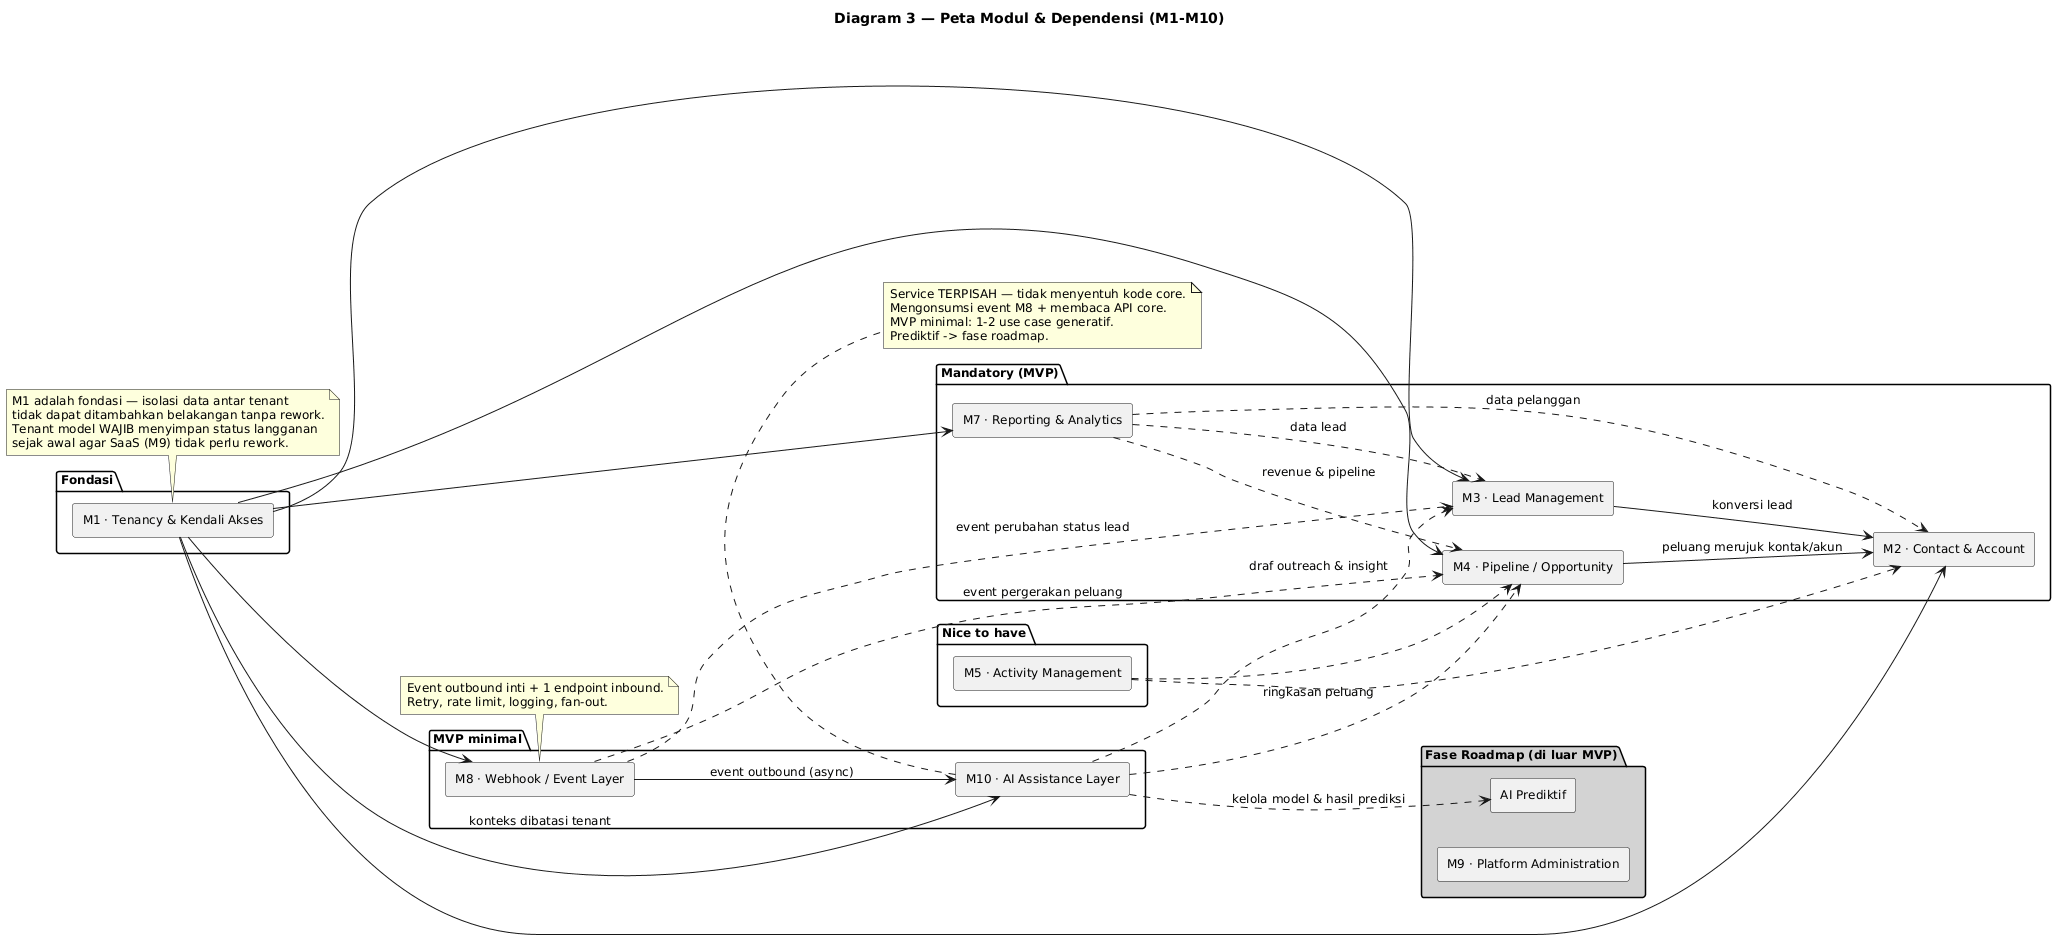

The diagram above was rendered by PlantUML. Its source (embedded in the PNG):
@startuml
title Diagram 3 — Peta Modul & Dependensi (M1-M10)

skinparam shadowing false
skinparam componentStyle rectangle
skinparam defaultFontSize 12
left to right direction

package "Fondasi" {
  [M1 · Tenancy & Kendali Akses] as M1
}

package "Mandatory (MVP)" {
  [M2 · Contact & Account] as M2
  [M3 · Lead Management] as M3
  [M4 · Pipeline / Opportunity] as M4
  [M7 · Reporting & Analytics] as M7
}

package "MVP minimal" {
  [M8 · Webhook / Event Layer] as M8
  [M10 · AI Assistance Layer] as M10
}

package "Nice to have" {
  [M5 · Activity Management] as M5
}

package "Fase Roadmap (di luar MVP)" #LightGray {
  [M9 · Platform Administration] as M9
  [AI Prediktif] as AIP
}

M1 --> M2
M1 --> M3
M1 --> M4
M1 --> M7
M1 --> M8
M1 --> M10 : konteks dibatasi tenant

M3 --> M2 : konversi lead
M4 --> M2 : peluang merujuk kontak/akun
M7 ..> M4 : revenue & pipeline
M7 ..> M3 : data lead
M7 ..> M2 : data pelanggan
M5 ..> M2
M5 ..> M4
M8 ..> M3 : event perubahan status lead
M8 ..> M4 : event pergerakan peluang

M8 --> M10 : event outbound (async)
M10 ..> M3 : draf outreach & insight
M10 ..> M4 : ringkasan peluang
M10 ..> AIP : kelola model & hasil prediksi

note bottom of M1
  M1 adalah fondasi — isolasi data antar tenant
  tidak dapat ditambahkan belakangan tanpa rework.
  Tenant model WAJIB menyimpan status langganan
  sejak awal agar SaaS (M9) tidak perlu rework.
end note

note bottom of M8
  Event outbound inti + 1 endpoint inbound.
  Retry, rate limit, logging, fan-out.
end note

note bottom of M10
  Service TERPISAH — tidak menyentuh kode core.
  Mengonsumsi event M8 + membaca API core.
  MVP minimal: 1-2 use case generatif.
  Prediktif -> fase roadmap.
end note
@enduml